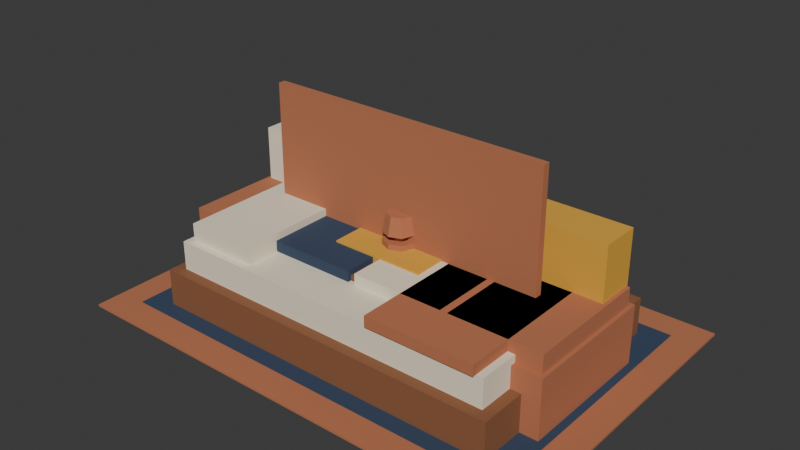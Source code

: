 # Source: furnishings.blend  (saved by Blender 5.2.44; exported with 4.5.12 LTS)
import bpy
from mathutils import Matrix  # noqa: F401  (used for matrix-valued properties, if any)

bpy.ops.wm.read_factory_settings(use_empty=True)
scene = bpy.context.scene
scene.name = 'Scene'

# ---- collections
col_collection = bpy.data.collections.new('Collection'); scene.collection.children.link(col_collection)

# ---- materials (node trees are filled in below, after node groups)
mat_clay = bpy.data.materials.new('clay')
mat_clay.diffuse_color = (0.4851, 0.1714, 0.08022, 1.0)
mat_night_blue = bpy.data.materials.new('night_blue')
mat_night_blue.diffuse_color = (0.03434, 0.05951, 0.1119, 1.0)
mat_accent_gold = bpy.data.materials.new('accent_gold')
mat_accent_gold.diffuse_color = (0.7605, 0.3968, 0.04374, 1.0)
mat_plaster = bpy.data.materials.new('plaster')
mat_plaster.diffuse_color = (0.8879, 0.7991, 0.624, 1.0)
mat_wood = bpy.data.materials.new('wood')
mat_wood.diffuse_color = (0.2542, 0.1022, 0.04374, 1.0)
mat_oasis_teal = bpy.data.materials.new('oasis_teal')
mat_oasis_teal.diffuse_color = (0.1144, 0.3916, 0.3515, 1.0)

# ---- material node trees
mat_clay.use_nodes = True; mat_clay.node_tree.nodes.clear()
_N = mat_clay.node_tree.nodes; _L = mat_clay.node_tree.links
n0 = _N.new('ShaderNodeBsdfPrincipled'); n0.name = 'Principled BSDF'; n0.location = (-200, 100)
n0.inputs[0].default_value = (0.4851, 0.1714, 0.08022, 1.0)
n0.inputs[2].default_value = 1.0
n0.inputs[10].default_value = 0.005
n1 = _N.new('ShaderNodeOutputMaterial'); n1.name = 'Material Output'; n1.location = (200, 100)
_L.new(n0.outputs[0], n1.inputs[0])
n1.is_active_output = True
mat_night_blue.use_nodes = True; mat_night_blue.node_tree.nodes.clear()
_N = mat_night_blue.node_tree.nodes; _L = mat_night_blue.node_tree.links
n0 = _N.new('ShaderNodeBsdfPrincipled'); n0.name = 'Principled BSDF'; n0.location = (-200, 100)
n0.inputs[0].default_value = (0.03434, 0.05951, 0.1119, 1.0)
n0.inputs[2].default_value = 1.0
n0.inputs[10].default_value = 0.005
n1 = _N.new('ShaderNodeOutputMaterial'); n1.name = 'Material Output'; n1.location = (200, 100)
_L.new(n0.outputs[0], n1.inputs[0])
n1.is_active_output = True
mat_accent_gold.use_nodes = True; mat_accent_gold.node_tree.nodes.clear()
_N = mat_accent_gold.node_tree.nodes; _L = mat_accent_gold.node_tree.links
n0 = _N.new('ShaderNodeBsdfPrincipled'); n0.name = 'Principled BSDF'; n0.location = (-200, 100)
n0.inputs[0].default_value = (0.7605, 0.3968, 0.04374, 1.0)
n0.inputs[2].default_value = 1.0
n0.inputs[10].default_value = 0.005
n1 = _N.new('ShaderNodeOutputMaterial'); n1.name = 'Material Output'; n1.location = (200, 100)
_L.new(n0.outputs[0], n1.inputs[0])
n1.is_active_output = True
mat_plaster.use_nodes = True; mat_plaster.node_tree.nodes.clear()
_N = mat_plaster.node_tree.nodes; _L = mat_plaster.node_tree.links
n0 = _N.new('ShaderNodeBsdfPrincipled'); n0.name = 'Principled BSDF'; n0.location = (-200, 100)
n0.inputs[0].default_value = (0.8879, 0.7991, 0.624, 1.0)
n0.inputs[2].default_value = 1.0
n0.inputs[10].default_value = 0.005
n1 = _N.new('ShaderNodeOutputMaterial'); n1.name = 'Material Output'; n1.location = (200, 100)
_L.new(n0.outputs[0], n1.inputs[0])
n1.is_active_output = True
mat_wood.use_nodes = True; mat_wood.node_tree.nodes.clear()
_N = mat_wood.node_tree.nodes; _L = mat_wood.node_tree.links
n0 = _N.new('ShaderNodeBsdfPrincipled'); n0.name = 'Principled BSDF'; n0.location = (-200, 100)
n0.inputs[0].default_value = (0.2542, 0.1022, 0.04374, 1.0)
n0.inputs[2].default_value = 1.0
n0.inputs[10].default_value = 0.005
n1 = _N.new('ShaderNodeOutputMaterial'); n1.name = 'Material Output'; n1.location = (200, 100)
_L.new(n0.outputs[0], n1.inputs[0])
n1.is_active_output = True
mat_oasis_teal.use_nodes = True; mat_oasis_teal.node_tree.nodes.clear()
_N = mat_oasis_teal.node_tree.nodes; _L = mat_oasis_teal.node_tree.links
n0 = _N.new('ShaderNodeBsdfPrincipled'); n0.name = 'Principled BSDF'; n0.location = (-200, 100)
n0.inputs[0].default_value = (0.1144, 0.3916, 0.3515, 1.0)
n0.inputs[2].default_value = 1.0
n0.inputs[10].default_value = 0.005
n1 = _N.new('ShaderNodeOutputMaterial'); n1.name = 'Material Output'; n1.location = (200, 100)
_L.new(n0.outputs[0], n1.inputs[0])
n1.is_active_output = True

# ---- world
world_world = bpy.data.worlds.new('World'); scene.world = world_world
world_world.use_nodes = True; world_world.node_tree.nodes.clear()
_N = world_world.node_tree.nodes; _L = world_world.node_tree.links
n0 = _N.new('ShaderNodeOutputWorld'); n0.name = 'World Output'; n0.location = (200, 100)
n1 = _N.new('ShaderNodeBackground'); n1.name = 'Background'; n1.location = (-200, 100)
n1.inputs[0].default_value = (0.05088, 0.05088, 0.05088, 1.0)
_L.new(n1.outputs[0], n0.inputs[0])
n0.is_active_output = True
world_world.color = (0.05088, 0.05088, 0.05088)
world_world.sun_shadow_jitter_overblur = 0.0

# ---- meshes
me_rug = bpy.data.meshes.new('rug')
me_rug.from_pydata([(-1.3, -0.9, 0.0), (1.3, -0.9, 0.0), (1.3, 0.9, 0.0), (-1.3, 0.9, 0.0), (-1.3, -0.9, 0.012), (1.3, -0.9, 0.012), (1.3, 0.9, 0.012), (-1.3, 0.9, 0.012), (-1.14, -0.74, 0.012), (1.14, -0.74, 0.012), (1.14, 0.74, 0.012), (-1.14, 0.74, 0.012), (-1.14, -0.74, 0.016), (1.14, -0.74, 0.016), (1.14, 0.74, 0.016), (-1.14, 0.74, 0.016), (-1.01, -0.2, 0.016), (-0.75, -0.2, 0.016), (-0.75, 0.2, 0.016), (-1.01, 0.2, 0.016), (-1.01, -0.2, 0.019), (-0.75, -0.2, 0.019), (-0.75, 0.2, 0.019), (-1.01, 0.2, 0.019), (-0.57, -0.2, 0.016), (-0.31, -0.2, 0.016), (-0.31, 0.2, 0.016), (-0.57, 0.2, 0.016), (-0.57, -0.2, 0.019), (-0.31, -0.2, 0.019), (-0.31, 0.2, 0.019), (-0.57, 0.2, 0.019), (-0.13, -0.2, 0.016), (0.13, -0.2, 0.016), (0.13, 0.2, 0.016), (-0.13, 0.2, 0.016), (-0.13, -0.2, 0.019), (0.13, -0.2, 0.019), (0.13, 0.2, 0.019), (-0.13, 0.2, 0.019), (0.31, -0.2, 0.016), (0.57, -0.2, 0.016), (0.57, 0.2, 0.016), (0.31, 0.2, 0.016), (0.31, -0.2, 0.019), (0.57, -0.2, 0.019), (0.57, 0.2, 0.019), (0.31, 0.2, 0.019), (0.75, -0.2, 0.016), (1.01, -0.2, 0.016), (1.01, 0.2, 0.016), (0.75, 0.2, 0.016), (0.75, -0.2, 0.019), (1.01, -0.2, 0.019), (1.01, 0.2, 0.019), (0.75, 0.2, 0.019)], [], [(0, 3, 2, 1), (4, 5, 6, 7), (0, 1, 5, 4), (2, 3, 7, 6), (1, 2, 6, 5), (3, 0, 4, 7), (8, 11, 10, 9), (12, 13, 14, 15), (8, 9, 13, 12), (10, 11, 15, 14), (9, 10, 14, 13), (11, 8, 12, 15), (16, 19, 18, 17), (20, 21, 22, 23), (16, 17, 21, 20), (18, 19, 23, 22), (17, 18, 22, 21), (19, 16, 20, 23), (24, 27, 26, 25), (28, 29, 30, 31), (24, 25, 29, 28), (26, 27, 31, 30), (25, 26, 30, 29), (27, 24, 28, 31), (32, 35, 34, 33), (36, 37, 38, 39), (32, 33, 37, 36), (34, 35, 39, 38), (33, 34, 38, 37), (35, 32, 36, 39), (40, 43, 42, 41), (44, 45, 46, 47), (40, 41, 45, 44), (42, 43, 47, 46), (41, 42, 46, 45), (43, 40, 44, 47), (48, 51, 50, 49), (52, 53, 54, 55), (48, 49, 53, 52), (50, 51, 55, 54), (49, 50, 54, 53), (51, 48, 52, 55)])
me_rug.polygons.foreach_set('material_index', [0, 0, 0, 0, 0, 0, 1, 1, 1, 1, 1, 1, 2, 2, 2, 2, 2, 2, 3, 3, 3, 3, 3, 3, 2, 2, 2, 2, 2, 2, 3, 3, 3, 3, 3, 3, 2, 2, 2, 2, 2, 2])
me_rug.materials.append(mat_clay)
me_rug.materials.append(mat_night_blue)
me_rug.materials.append(mat_accent_gold)
me_rug.materials.append(mat_plaster)
me_rug.update()
me_low_sofa_col = bpy.data.meshes.new('low_sofa-col')
me_low_sofa_col.from_pydata([(-1.1, -0.39, 0.0), (1.1, -0.39, 0.0), (1.1, 0.39, 0.0), (-1.1, 0.39, 0.0), (-1.1, -0.39, 0.34), (1.1, -0.39, 0.34), (1.1, 0.39, 0.34), (-1.1, 0.39, 0.34), (-1.08, -0.36, 0.34), (-0.57, -0.36, 0.34), (-0.57, 0.36, 0.34), (-1.08, 0.36, 0.34), (-1.08, -0.36, 0.44), (-0.57, -0.36, 0.44), (-0.57, 0.36, 0.44), (-1.08, 0.36, 0.44), (-0.53, -0.36, 0.34), (-0.02, -0.36, 0.34), (-0.02, 0.36, 0.34), (-0.53, 0.36, 0.34), (-0.53, -0.36, 0.44), (-0.02, -0.36, 0.44), (-0.02, 0.36, 0.44), (-0.53, 0.36, 0.44), (0.02, -0.36, 0.34), (0.53, -0.36, 0.34), (0.53, 0.36, 0.34), (0.02, 0.36, 0.34), (0.02, -0.36, 0.44), (0.53, -0.36, 0.44), (0.53, 0.36, 0.44), (0.02, 0.36, 0.44), (0.57, -0.36, 0.34), (1.08, -0.36, 0.34), (1.08, 0.36, 0.34), (0.57, 0.36, 0.34), (0.57, -0.36, 0.44), (1.08, -0.36, 0.44), (1.08, 0.36, 0.44), (0.57, 0.36, 0.44), (-1.06, 0.15, 0.4), (-0.4067, 0.15, 0.4), (-0.4067, 0.37, 0.4), (-1.06, 0.37, 0.4), (-1.06, 0.15, 0.74), (-0.4067, 0.15, 0.74), (-0.4067, 0.37, 0.74), (-1.06, 0.37, 0.74), (-0.3267, 0.15, 0.4), (0.3267, 0.15, 0.4), (0.3267, 0.37, 0.4), (-0.3267, 0.37, 0.4), (-0.3267, 0.15, 0.74), (0.3267, 0.15, 0.74), (0.3267, 0.37, 0.74), (-0.3267, 0.37, 0.74), (0.4067, 0.15, 0.4), (1.06, 0.15, 0.4), (1.06, 0.37, 0.4), (0.4067, 0.37, 0.4), (0.4067, 0.15, 0.74), (1.06, 0.15, 0.74), (1.06, 0.37, 0.74), (0.4067, 0.37, 0.74)], [], [(0, 3, 2, 1), (4, 5, 6, 7), (0, 1, 5, 4), (2, 3, 7, 6), (1, 2, 6, 5), (3, 0, 4, 7), (8, 11, 10, 9), (12, 13, 14, 15), (8, 9, 13, 12), (10, 11, 15, 14), (9, 10, 14, 13), (11, 8, 12, 15), (16, 19, 18, 17), (20, 21, 22, 23), (16, 17, 21, 20), (18, 19, 23, 22), (17, 18, 22, 21), (19, 16, 20, 23), (24, 27, 26, 25), (28, 29, 30, 31), (24, 25, 29, 28), (26, 27, 31, 30), (25, 26, 30, 29), (27, 24, 28, 31), (32, 35, 34, 33), (36, 37, 38, 39), (32, 33, 37, 36), (34, 35, 39, 38), (33, 34, 38, 37), (35, 32, 36, 39), (40, 43, 42, 41), (44, 45, 46, 47), (40, 41, 45, 44), (42, 43, 47, 46), (41, 42, 46, 45), (43, 40, 44, 47), (48, 51, 50, 49), (52, 53, 54, 55), (48, 49, 53, 52), (50, 51, 55, 54), (49, 50, 54, 53), (51, 48, 52, 55), (56, 59, 58, 57), (60, 61, 62, 63), (56, 57, 61, 60), (58, 59, 63, 62), (57, 58, 62, 61), (59, 56, 60, 63)])
me_low_sofa_col.polygons.foreach_set('material_index', [0, 0, 0, 0, 0, 0, 0, 0, 0, 0, 0, 0, 1, 1, 1, 1, 1, 1, 2, 2, 2, 2, 2, 2, 0, 0, 0, 0, 0, 0, 2, 2, 2, 2, 2, 2, 0, 0, 0, 0, 0, 0, 3, 3, 3, 3, 3, 3])
me_low_sofa_col.materials.append(mat_clay)
me_low_sofa_col.materials.append(mat_night_blue)
me_low_sofa_col.materials.append(mat_plaster)
me_low_sofa_col.materials.append(mat_accent_gold)
me_low_sofa_col.update()
me_pouf_col = bpy.data.meshes.new('pouf-col')
me_pouf_col.from_pydata([(0.3, 0.0, 0.0), (0.2121, 0.2121, 0.0), (1.837e-17, 0.3, 0.0), (-0.2121, 0.2121, 0.0), (-0.3, 3.674e-17, 0.0), (-0.2121, -0.2121, 0.0), (-5.511e-17, -0.3, 0.0), (0.2121, -0.2121, 0.0), (0.27, 0.0, 0.36), (0.1909, 0.1909, 0.36), (1.653e-17, 0.27, 0.36), (-0.1909, 0.1909, 0.36), (-0.27, 3.307e-17, 0.36), (-0.1909, -0.1909, 0.36), (-4.96e-17, -0.27, 0.36), (0.1909, -0.1909, 0.36), (0.27, 0.0, 0.36), (0.1909, 0.1909, 0.36), (1.653e-17, 0.27, 0.36), (-0.1909, 0.1909, 0.36), (-0.27, 3.307e-17, 0.36), (-0.1909, -0.1909, 0.36), (-4.96e-17, -0.27, 0.36), (0.1909, -0.1909, 0.36), (0.24, 0.0, 0.39), (0.1697, 0.1697, 0.39), (1.47e-17, 0.24, 0.39), (-0.1697, 0.1697, 0.39), (-0.24, 2.939e-17, 0.39), (-0.1697, -0.1697, 0.39), (-4.409e-17, -0.24, 0.39), (0.1697, -0.1697, 0.39)], [], [(7, 6, 5, 4, 3, 2, 1, 0), (8, 9, 10, 11, 12, 13, 14, 15), (0, 1, 9, 8), (1, 2, 10, 9), (2, 3, 11, 10), (3, 4, 12, 11), (4, 5, 13, 12), (5, 6, 14, 13), (6, 7, 15, 14), (7, 0, 8, 15), (23, 22, 21, 20, 19, 18, 17, 16), (24, 25, 26, 27, 28, 29, 30, 31), (16, 17, 25, 24), (17, 18, 26, 25), (18, 19, 27, 26), (19, 20, 28, 27), (20, 21, 29, 28), (21, 22, 30, 29), (22, 23, 31, 30), (23, 16, 24, 31)])
me_pouf_col.polygons.foreach_set('material_index', [0, 0, 0, 0, 0, 0, 0, 0, 0, 0, 1, 1, 1, 1, 1, 1, 1, 1, 1, 1])
me_pouf_col.materials.append(mat_accent_gold)
me_pouf_col.materials.append(mat_clay)
me_pouf_col.update()
me_floor_cushion = bpy.data.meshes.new('floor_cushion')
me_floor_cushion.from_pydata([(-0.32, -0.32, 0.0), (0.32, -0.32, 0.0), (0.32, 0.32, 0.0), (-0.32, 0.32, 0.0), (-0.32, -0.32, 0.14), (0.32, -0.32, 0.14), (0.32, 0.32, 0.14), (-0.32, 0.32, 0.14), (-0.26, -0.26, 0.14), (0.26, -0.26, 0.14), (0.26, 0.26, 0.14), (-0.26, 0.26, 0.14), (-0.26, -0.26, 0.17), (0.26, -0.26, 0.17), (0.26, 0.26, 0.17), (-0.26, 0.26, 0.17)], [], [(0, 3, 2, 1), (4, 5, 6, 7), (0, 1, 5, 4), (2, 3, 7, 6), (1, 2, 6, 5), (3, 0, 4, 7), (8, 11, 10, 9), (12, 13, 14, 15), (8, 9, 13, 12), (10, 11, 15, 14), (9, 10, 14, 13), (11, 8, 12, 15)])
me_floor_cushion.polygons.foreach_set('material_index', [0, 0, 0, 0, 0, 0, 1, 1, 1, 1, 1, 1])
me_floor_cushion.materials.append(mat_night_blue)
me_floor_cushion.materials.append(mat_plaster)
me_floor_cushion.update()
me_low_table_col = bpy.data.meshes.new('low_table-col')
me_low_table_col.from_pydata([(-0.58, -0.34, 0.36), (0.58, -0.34, 0.36), (0.58, 0.34, 0.36), (-0.58, 0.34, 0.36), (-0.58, -0.34, 0.41), (0.58, -0.34, 0.41), (0.58, 0.34, 0.41), (-0.58, 0.34, 0.41), (-0.55, -0.31, 0.0), (-0.45, -0.31, 0.0), (-0.45, -0.21, 0.0), (-0.55, -0.21, 0.0), (-0.55, -0.31, 0.36), (-0.45, -0.31, 0.36), (-0.45, -0.21, 0.36), (-0.55, -0.21, 0.36), (-0.55, 0.21, 0.0), (-0.45, 0.21, 0.0), (-0.45, 0.31, 0.0), (-0.55, 0.31, 0.0), (-0.55, 0.21, 0.36), (-0.45, 0.21, 0.36), (-0.45, 0.31, 0.36), (-0.55, 0.31, 0.36), (0.45, -0.31, 0.0), (0.55, -0.31, 0.0), (0.55, -0.21, 0.0), (0.45, -0.21, 0.0), (0.45, -0.31, 0.36), (0.55, -0.31, 0.36), (0.55, -0.21, 0.36), (0.45, -0.21, 0.36), (0.45, 0.21, 0.0), (0.55, 0.21, 0.0), (0.55, 0.31, 0.0), (0.45, 0.31, 0.0), (0.45, 0.21, 0.36), (0.55, 0.21, 0.36), (0.55, 0.31, 0.36), (0.45, 0.31, 0.36), (-0.26, -0.18, 0.41), (0.26, -0.18, 0.41), (0.26, 0.18, 0.41), (-0.26, 0.18, 0.41), (-0.26, -0.18, 0.45), (0.26, -0.18, 0.45), (0.26, 0.18, 0.45), (-0.26, 0.18, 0.45)], [], [(0, 3, 2, 1), (4, 5, 6, 7), (0, 1, 5, 4), (2, 3, 7, 6), (1, 2, 6, 5), (3, 0, 4, 7), (8, 11, 10, 9), (12, 13, 14, 15), (8, 9, 13, 12), (10, 11, 15, 14), (9, 10, 14, 13), (11, 8, 12, 15), (16, 19, 18, 17), (20, 21, 22, 23), (16, 17, 21, 20), (18, 19, 23, 22), (17, 18, 22, 21), (19, 16, 20, 23), (24, 27, 26, 25), (28, 29, 30, 31), (24, 25, 29, 28), (26, 27, 31, 30), (25, 26, 30, 29), (27, 24, 28, 31), (32, 35, 34, 33), (36, 37, 38, 39), (32, 33, 37, 36), (34, 35, 39, 38), (33, 34, 38, 37), (35, 32, 36, 39), (40, 43, 42, 41), (44, 45, 46, 47), (40, 41, 45, 44), (42, 43, 47, 46), (41, 42, 46, 45), (43, 40, 44, 47)])
me_low_table_col.polygons.foreach_set('material_index', [0, 0, 0, 0, 0, 0, 0, 0, 0, 0, 0, 0, 0, 0, 0, 0, 0, 0, 0, 0, 0, 0, 0, 0, 0, 0, 0, 0, 0, 0, 1, 1, 1, 1, 1, 1])
me_low_table_col.materials.append(mat_wood)
me_low_table_col.materials.append(mat_accent_gold)
me_low_table_col.update()
me_pottery_col = bpy.data.meshes.new('pottery-col')
me_pottery_col.from_pydata([(0.1, 0.0, 0.0), (0.07071, 0.07071, 0.0), (6.123e-18, 0.1, 0.0), (-0.07071, 0.07071, 0.0), (-0.1, 1.225e-17, 0.0), (-0.07071, -0.07071, 0.0), (-1.837e-17, -0.1, 0.0), (0.07071, -0.07071, 0.0), (0.17, 0.0, 0.1), (0.1202, 0.1202, 0.1), (1.041e-17, 0.17, 0.1), (-0.1202, 0.1202, 0.1), (-0.17, 2.082e-17, 0.1), (-0.1202, -0.1202, 0.1), (-3.123e-17, -0.17, 0.1), (0.1202, -0.1202, 0.1), (0.17, 0.0, 0.1), (0.1202, 0.1202, 0.1), (1.041e-17, 0.17, 0.1), (-0.1202, 0.1202, 0.1), (-0.17, 2.082e-17, 0.1), (-0.1202, -0.1202, 0.1), (-3.123e-17, -0.17, 0.1), (0.1202, -0.1202, 0.1), (0.12, 0.0, 0.34), (0.08485, 0.08485, 0.34), (7.348e-18, 0.12, 0.34), (-0.08485, 0.08485, 0.34), (-0.12, 1.47e-17, 0.34), (-0.08485, -0.08485, 0.34), (-2.204e-17, -0.12, 0.34), (0.08485, -0.08485, 0.34), (0.12, 0.0, 0.34), (0.08485, 0.08485, 0.34), (7.348e-18, 0.12, 0.34), (-0.08485, 0.08485, 0.34), (-0.12, 1.47e-17, 0.34), (-0.08485, -0.08485, 0.34), (-2.204e-17, -0.12, 0.34), (0.08485, -0.08485, 0.34), (0.08, 0.0, 0.44), (0.05657, 0.05657, 0.44), (4.899e-18, 0.08, 0.44), (-0.05657, 0.05657, 0.44), (-0.08, 9.797e-18, 0.44), (-0.05657, -0.05657, 0.44), (-1.47e-17, -0.08, 0.44), (0.05657, -0.05657, 0.44), (0.09, 0.0, 0.44), (0.06364, 0.06364, 0.44), (5.511e-18, 0.09, 0.44), (-0.06364, 0.06364, 0.44), (-0.09, 1.102e-17, 0.44), (-0.06364, -0.06364, 0.44), (-1.653e-17, -0.09, 0.44), (0.06364, -0.06364, 0.44), (0.09, 0.0, 0.48), (0.06364, 0.06364, 0.48), (5.511e-18, 0.09, 0.48), (-0.06364, 0.06364, 0.48), (-0.09, 1.102e-17, 0.48), (-0.06364, -0.06364, 0.48), (-1.653e-17, -0.09, 0.48), (0.06364, -0.06364, 0.48)], [], [(7, 6, 5, 4, 3, 2, 1, 0), (8, 9, 10, 11, 12, 13, 14, 15), (0, 1, 9, 8), (1, 2, 10, 9), (2, 3, 11, 10), (3, 4, 12, 11), (4, 5, 13, 12), (5, 6, 14, 13), (6, 7, 15, 14), (7, 0, 8, 15), (23, 22, 21, 20, 19, 18, 17, 16), (24, 25, 26, 27, 28, 29, 30, 31), (16, 17, 25, 24), (17, 18, 26, 25), (18, 19, 27, 26), (19, 20, 28, 27), (20, 21, 29, 28), (21, 22, 30, 29), (22, 23, 31, 30), (23, 16, 24, 31), (39, 38, 37, 36, 35, 34, 33, 32), (40, 41, 42, 43, 44, 45, 46, 47), (32, 33, 41, 40), (33, 34, 42, 41), (34, 35, 43, 42), (35, 36, 44, 43), (36, 37, 45, 44), (37, 38, 46, 45), (38, 39, 47, 46), (39, 32, 40, 47), (55, 54, 53, 52, 51, 50, 49, 48), (56, 57, 58, 59, 60, 61, 62, 63), (48, 49, 57, 56), (49, 50, 58, 57), (50, 51, 59, 58), (51, 52, 60, 59), (52, 53, 61, 60), (53, 54, 62, 61), (54, 55, 63, 62), (55, 48, 56, 63)])
me_pottery_col.polygons.foreach_set('material_index', [0, 0, 0, 0, 0, 0, 0, 0, 0, 0, 0, 0, 0, 0, 0, 0, 0, 0, 0, 0, 1, 1, 1, 1, 1, 1, 1, 1, 1, 1, 0, 0, 0, 0, 0, 0, 0, 0, 0, 0])
me_pottery_col.materials.append(mat_clay)
me_pottery_col.materials.append(mat_oasis_teal)
me_pottery_col.update()
me_hookah_col = bpy.data.meshes.new('hookah-col')
me_hookah_col.from_pydata([(0.14, 0.0, 0.0), (0.09899, 0.09899, 0.0), (8.573e-18, 0.14, 0.0), (-0.09899, 0.09899, 0.0), (-0.14, 1.715e-17, 0.0), (-0.09899, -0.09899, 0.0), (-2.572e-17, -0.14, 0.0), (0.09899, -0.09899, 0.0), (0.11, 0.0, 0.16), (0.07778, 0.07778, 0.16), (6.736e-18, 0.11, 0.16), (-0.07778, 0.07778, 0.16), (-0.11, 1.347e-17, 0.16), (-0.07778, -0.07778, 0.16), (-2.021e-17, -0.11, 0.16), (0.07778, -0.07778, 0.16), (0.045, 0.0, 0.16), (0.03182, 0.03182, 0.16), (2.755e-18, 0.045, 0.16), (-0.03182, 0.03182, 0.16), (-0.045, 5.511e-18, 0.16), (-0.03182, -0.03182, 0.16), (-8.266e-18, -0.045, 0.16), (0.03182, -0.03182, 0.16), (0.035, 0.0, 0.52), (0.02475, 0.02475, 0.52), (2.143e-18, 0.035, 0.52), (-0.02475, 0.02475, 0.52), (-0.035, 4.286e-18, 0.52), (-0.02475, -0.02475, 0.52), (-6.429e-18, -0.035, 0.52), (0.02475, -0.02475, 0.52), (0.09, 0.0, 0.52), (0.06364, 0.06364, 0.52), (5.511e-18, 0.09, 0.52), (-0.06364, 0.06364, 0.52), (-0.09, 1.102e-17, 0.52), (-0.06364, -0.06364, 0.52), (-1.653e-17, -0.09, 0.52), (0.06364, -0.06364, 0.52), (0.07, 0.0, 0.62), (0.0495, 0.0495, 0.62), (4.286e-18, 0.07, 0.62), (-0.0495, 0.0495, 0.62), (-0.07, 8.573e-18, 0.62), (-0.0495, -0.0495, 0.62), (-1.286e-17, -0.07, 0.62), (0.0495, -0.0495, 0.62)], [], [(7, 6, 5, 4, 3, 2, 1, 0), (8, 9, 10, 11, 12, 13, 14, 15), (0, 1, 9, 8), (1, 2, 10, 9), (2, 3, 11, 10), (3, 4, 12, 11), (4, 5, 13, 12), (5, 6, 14, 13), (6, 7, 15, 14), (7, 0, 8, 15), (23, 22, 21, 20, 19, 18, 17, 16), (24, 25, 26, 27, 28, 29, 30, 31), (16, 17, 25, 24), (17, 18, 26, 25), (18, 19, 27, 26), (19, 20, 28, 27), (20, 21, 29, 28), (21, 22, 30, 29), (22, 23, 31, 30), (23, 16, 24, 31), (39, 38, 37, 36, 35, 34, 33, 32), (40, 41, 42, 43, 44, 45, 46, 47), (32, 33, 41, 40), (33, 34, 42, 41), (34, 35, 43, 42), (35, 36, 44, 43), (36, 37, 45, 44), (37, 38, 46, 45), (38, 39, 47, 46), (39, 32, 40, 47)])
me_hookah_col.polygons.foreach_set('material_index', [0, 0, 0, 0, 0, 0, 0, 0, 0, 0, 1, 1, 1, 1, 1, 1, 1, 1, 1, 1, 2, 2, 2, 2, 2, 2, 2, 2, 2, 2])
me_hookah_col.materials.append(mat_oasis_teal)
me_hookah_col.materials.append(mat_accent_gold)
me_hookah_col.materials.append(mat_clay)
me_hookah_col.update()
me_oil_lamp = bpy.data.meshes.new('oil_lamp')
me_oil_lamp.from_pydata([(0.09, 0.0, 0.0), (0.06364, 0.06364, 0.0), (5.511e-18, 0.09, 0.0), (-0.06364, 0.06364, 0.0), (-0.09, 1.102e-17, 0.0), (-0.06364, -0.06364, 0.0), (-1.653e-17, -0.09, 0.0), (0.06364, -0.06364, 0.0), (0.08, 0.0, 0.04), (0.05657, 0.05657, 0.04), (4.899e-18, 0.08, 0.04), (-0.05657, 0.05657, 0.04), (-0.08, 9.797e-18, 0.04), (-0.05657, -0.05657, 0.04), (-1.47e-17, -0.08, 0.04), (0.05657, -0.05657, 0.04), (0.06, 0.0, 0.04), (0.04243, 0.04243, 0.04), (3.674e-18, 0.06, 0.04), (-0.04243, 0.04243, 0.04), (-0.06, 7.348e-18, 0.04), (-0.04243, -0.04243, 0.04), (-1.102e-17, -0.06, 0.04), (0.04243, -0.04243, 0.04), (0.07, 0.0, 0.14), (0.0495, 0.0495, 0.14), (4.286e-18, 0.07, 0.14), (-0.0495, 0.0495, 0.14), (-0.07, 8.573e-18, 0.14), (-0.0495, -0.0495, 0.14), (-1.286e-17, -0.07, 0.14), (0.0495, -0.0495, 0.14), (0.05, 0.0, 0.14), (0.03536, 0.03536, 0.14), (3.062e-18, 0.05, 0.14), (-0.03536, 0.03536, 0.14), (-0.05, 6.123e-18, 0.14), (-0.03536, -0.03536, 0.14), (-9.185e-18, -0.05, 0.14), (0.03536, -0.03536, 0.14), (0.03, 0.0, 0.19), (0.02121, 0.02121, 0.19), (1.837e-18, 0.03, 0.19), (-0.02121, 0.02121, 0.19), (-0.03, 3.674e-18, 0.19), (-0.02121, -0.02121, 0.19), (-5.511e-18, -0.03, 0.19), (0.02121, -0.02121, 0.19)], [], [(7, 6, 5, 4, 3, 2, 1, 0), (8, 9, 10, 11, 12, 13, 14, 15), (0, 1, 9, 8), (1, 2, 10, 9), (2, 3, 11, 10), (3, 4, 12, 11), (4, 5, 13, 12), (5, 6, 14, 13), (6, 7, 15, 14), (7, 0, 8, 15), (23, 22, 21, 20, 19, 18, 17, 16), (24, 25, 26, 27, 28, 29, 30, 31), (16, 17, 25, 24), (17, 18, 26, 25), (18, 19, 27, 26), (19, 20, 28, 27), (20, 21, 29, 28), (21, 22, 30, 29), (22, 23, 31, 30), (23, 16, 24, 31), (39, 38, 37, 36, 35, 34, 33, 32), (40, 41, 42, 43, 44, 45, 46, 47), (32, 33, 41, 40), (33, 34, 42, 41), (34, 35, 43, 42), (35, 36, 44, 43), (36, 37, 45, 44), (37, 38, 46, 45), (38, 39, 47, 46), (39, 32, 40, 47)])
me_oil_lamp.polygons.foreach_set('material_index', [0, 0, 0, 0, 0, 0, 0, 0, 0, 0, 0, 0, 0, 0, 0, 0, 0, 0, 0, 0, 1, 1, 1, 1, 1, 1, 1, 1, 1, 1])
me_oil_lamp.materials.append(mat_accent_gold)
me_oil_lamp.materials.append(mat_clay)
me_oil_lamp.update()
me_bed_col = bpy.data.meshes.new('bed-col')
me_bed_col.from_pydata([(-1.0, -0.65, 0.0), (1.0, -0.65, 0.0), (1.0, 0.65, 0.0), (-1.0, 0.65, 0.0), (-1.0, -0.65, 0.22), (1.0, -0.65, 0.22), (1.0, 0.65, 0.22), (-1.0, 0.65, 0.22), (-0.94, -0.59, 0.22), (0.94, -0.59, 0.22), (0.94, 0.59, 0.22), (-0.94, 0.59, 0.22), (-0.94, -0.59, 0.38), (0.94, -0.59, 0.38), (0.94, 0.59, 0.38), (-0.94, 0.59, 0.38), (-0.9, -0.55, 0.38), (-0.5, -0.55, 0.38), (-0.5, 0.55, 0.38), (-0.9, 0.55, 0.38), (-0.9, -0.55, 0.48), (-0.5, -0.55, 0.48), (-0.5, 0.55, 0.48), (-0.9, 0.55, 0.48), (0.3, -0.61, 0.38), (0.9, -0.61, 0.38), (0.9, 0.61, 0.38), (0.3, 0.61, 0.38), (0.3, -0.61, 0.44), (0.9, -0.61, 0.44), (0.9, 0.61, 0.44), (0.3, 0.61, 0.44)], [], [(0, 3, 2, 1), (4, 5, 6, 7), (0, 1, 5, 4), (2, 3, 7, 6), (1, 2, 6, 5), (3, 0, 4, 7), (8, 11, 10, 9), (12, 13, 14, 15), (8, 9, 13, 12), (10, 11, 15, 14), (9, 10, 14, 13), (11, 8, 12, 15), (16, 19, 18, 17), (20, 21, 22, 23), (16, 17, 21, 20), (18, 19, 23, 22), (17, 18, 22, 21), (19, 16, 20, 23), (24, 27, 26, 25), (28, 29, 30, 31), (24, 25, 29, 28), (26, 27, 31, 30), (25, 26, 30, 29), (27, 24, 28, 31)])
me_bed_col.polygons.foreach_set('material_index', [0, 0, 0, 0, 0, 0, 1, 1, 1, 1, 1, 1, 1, 1, 1, 1, 1, 1, 2, 2, 2, 2, 2, 2])
me_bed_col.materials.append(mat_wood)
me_bed_col.materials.append(mat_plaster)
me_bed_col.materials.append(mat_clay)
me_bed_col.update()
me_tapestry = bpy.data.meshes.new('tapestry')
me_tapestry.from_pydata([(-0.8, 0.0, 0.0), (0.8, 0.0, 0.0), (0.8, 0.04, 0.0), (-0.8, 0.04, 0.0), (-0.8, 0.0, 1.1), (0.8, 0.0, 1.1), (0.8, 0.04, 1.1), (-0.8, 0.04, 1.1), (-0.71, 0.04, 0.1), (0.71, 0.04, 0.1), (0.71, 0.055, 0.1), (-0.71, 0.055, 0.1), (-0.71, 0.04, 0.21), (0.71, 0.04, 0.21), (0.71, 0.055, 0.21), (-0.71, 0.055, 0.21), (-0.71, 0.04, 0.29), (0.71, 0.04, 0.29), (0.71, 0.055, 0.29), (-0.71, 0.055, 0.29), (-0.71, 0.04, 0.4), (0.71, 0.04, 0.4), (0.71, 0.055, 0.4), (-0.71, 0.055, 0.4), (-0.71, 0.04, 0.48), (0.71, 0.04, 0.48), (0.71, 0.055, 0.48), (-0.71, 0.055, 0.48), (-0.71, 0.04, 0.59), (0.71, 0.04, 0.59), (0.71, 0.055, 0.59), (-0.71, 0.055, 0.59), (-0.71, 0.04, 0.67), (0.71, 0.04, 0.67), (0.71, 0.055, 0.67), (-0.71, 0.055, 0.67), (-0.71, 0.04, 0.78), (0.71, 0.04, 0.78), (0.71, 0.055, 0.78), (-0.71, 0.055, 0.78), (-0.71, 0.04, 0.86), (0.71, 0.04, 0.86), (0.71, 0.055, 0.86), (-0.71, 0.055, 0.86), (-0.71, 0.04, 0.97), (0.71, 0.04, 0.97), (0.71, 0.055, 0.97), (-0.71, 0.055, 0.97)], [], [(0, 3, 2, 1), (4, 5, 6, 7), (0, 1, 5, 4), (2, 3, 7, 6), (1, 2, 6, 5), (3, 0, 4, 7), (8, 11, 10, 9), (12, 13, 14, 15), (8, 9, 13, 12), (10, 11, 15, 14), (9, 10, 14, 13), (11, 8, 12, 15), (16, 19, 18, 17), (20, 21, 22, 23), (16, 17, 21, 20), (18, 19, 23, 22), (17, 18, 22, 21), (19, 16, 20, 23), (24, 27, 26, 25), (28, 29, 30, 31), (24, 25, 29, 28), (26, 27, 31, 30), (25, 26, 30, 29), (27, 24, 28, 31), (32, 35, 34, 33), (36, 37, 38, 39), (32, 33, 37, 36), (34, 35, 39, 38), (33, 34, 38, 37), (35, 32, 36, 39), (40, 43, 42, 41), (44, 45, 46, 47), (40, 41, 45, 44), (42, 43, 47, 46), (41, 42, 46, 45), (43, 40, 44, 47)])
me_tapestry.polygons.foreach_set('material_index', [0, 0, 0, 0, 0, 0, 0, 0, 0, 0, 0, 0, 1, 1, 1, 1, 1, 1, 2, 2, 2, 2, 2, 2, 0, 0, 0, 0, 0, 0, 3, 3, 3, 3, 3, 3])
me_tapestry.materials.append(mat_clay)
me_tapestry.materials.append(mat_night_blue)
me_tapestry.materials.append(mat_plaster)
me_tapestry.materials.append(mat_accent_gold)
me_tapestry.update()

# ---- objects
ob_rug = bpy.data.objects.new('rug', me_rug)
ob_low_sofa_col = bpy.data.objects.new('low_sofa-col', me_low_sofa_col)
ob_pouf_col = bpy.data.objects.new('pouf-col', me_pouf_col)
ob_floor_cushion = bpy.data.objects.new('floor_cushion', me_floor_cushion)
ob_low_table_col = bpy.data.objects.new('low_table-col', me_low_table_col)
ob_pottery_col = bpy.data.objects.new('pottery-col', me_pottery_col)
ob_hookah_col = bpy.data.objects.new('hookah-col', me_hookah_col)
ob_oil_lamp = bpy.data.objects.new('oil_lamp', me_oil_lamp)
ob_bed_col = bpy.data.objects.new('bed-col', me_bed_col)
ob_tapestry = bpy.data.objects.new('tapestry', me_tapestry)

# ---- transforms, parenting, visibility, modifiers, constraints
ob_rug.location = (0.0, 0.0, 0.0)
ob_low_sofa_col.location = (0.0, 0.0, 0.0)
ob_pouf_col.location = (0.0, 0.0, 0.0)
ob_floor_cushion.location = (0.0, 0.0, 0.0)
ob_low_table_col.location = (0.0, 0.0, 0.0)
ob_pottery_col.location = (0.0, 0.0, 0.0)
ob_hookah_col.location = (0.0, 0.0, 0.0)
ob_oil_lamp.location = (0.0, 0.0, 0.0)
ob_bed_col.location = (0.0, 0.0, 0.0)
ob_tapestry.location = (0.0, 0.0, 0.0)

# ---- collection membership
col_collection.objects.link(ob_rug)
col_collection.objects.link(ob_low_sofa_col)
col_collection.objects.link(ob_pouf_col)
col_collection.objects.link(ob_floor_cushion)
col_collection.objects.link(ob_low_table_col)
col_collection.objects.link(ob_pottery_col)
col_collection.objects.link(ob_hookah_col)
col_collection.objects.link(ob_oil_lamp)
col_collection.objects.link(ob_bed_col)
col_collection.objects.link(ob_tapestry)

# ---- scene / render settings (as saved in the file)
scene.frame_start = 1; scene.frame_end = 250; scene.frame_set(1)
scene.render.engine = 'BLENDER_EEVEE_NEXT'
scene.render.bake_bias = 0.0
scene.render.bake_samples = 0
scene.render.compositor_device = 'GPU'
scene.eevee.use_volume_custom_range = False
scene.eevee.fast_gi_thickness_near = 0.1
scene.eevee.fast_gi_thickness_far = 0.0
scene.eevee.ray_tracing_options.screen_trace_thickness = 0.1
bpy.context.view_layer.update()

# ---- added for rendering (the .blend has no active camera and no usable light): camera, sun
cam_auto = bpy.data.cameras.new('AutoCamera')
cam_auto.lens = 50.0
cam_auto.sensor_width = 36.0
cam_auto.clip_end = 1000.0
ob_auto_camera = bpy.data.objects.new('AutoCamera', cam_auto)
scene.collection.objects.link(ob_auto_camera)
ob_auto_camera.location = (3.09778, -3.71733, 3.02822)
ob_auto_camera.rotation_euler = (1.09748, -7.21219e-08, 0.694738)
scene.camera = ob_auto_camera
light_auto_sun = bpy.data.lights.new('AutoSun', 'SUN')
light_auto_sun.energy = 3.0
light_auto_sun.angle = 0.0523599
ob_auto_sun = bpy.data.objects.new('AutoSun', light_auto_sun)
scene.collection.objects.link(ob_auto_sun)
ob_auto_sun.rotation_euler = (0.872665, 0.174533, 0.523599)
bpy.context.view_layer.update()
